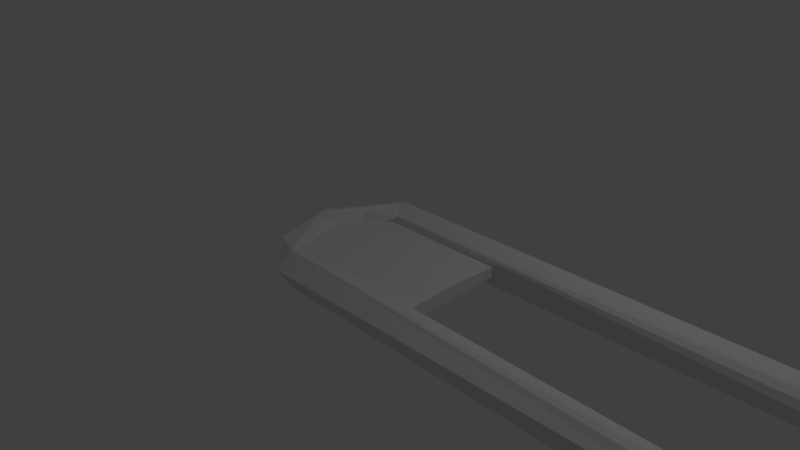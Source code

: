 # Source: EnergyBar.blend  (saved by Blender 2.77.0; exported with 4.5.12 LTS)
import bpy
from mathutils import Matrix  # noqa: F401  (used for matrix-valued properties, if any)

bpy.ops.wm.read_factory_settings(use_empty=True)
scene = bpy.context.scene
scene.name = 'Scene'

# ---- collections
col_collection_1 = bpy.data.collections.new('Collection 1'); scene.collection.children.link(col_collection_1)

# ---- world
world_world = bpy.data.worlds.new('World'); scene.world = world_world
world_world.color = (0.05088, 0.05088, 0.05088)
world_world.use_sun_shadow = False
world_world.sun_shadow_jitter_overblur = 0.0
world_world.cycles.sampling_method = 'MANUAL'

# ---- cameras
cam_camera = bpy.data.cameras.new('Camera')
cam_camera.clip_end = 100.0
cam_camera.lens = 35.0
cam_camera.sensor_width = 32.0
cam_camera.sensor_height = 18.0
cam_camera.ortho_scale = 7.314
cam_camera.dof.focus_distance = 0.0
cam_camera.dof.aperture_fstop = 128.0

# ---- lights
light_lamp = bpy.data.lights.new('Lamp', 'POINT')
light_lamp.transmission_factor = 0.0
light_lamp.cutoff_distance = 30.0
light_lamp.energy = 100.0
light_lamp.shadow_buffer_clip_start = 1.001
light_lamp.shadow_soft_size = 0.1
light_lamp.shadow_maximum_resolution = 0.006
light_lamp.use_absolute_resolution = True

# ---- meshes
me_cylinder_002 = bpy.data.meshes.new('Cylinder.002')
me_cylinder_002.from_pydata([(0.0, 1.0, -1.0), (0.0, 1.0, 1.0), (0.7071, 0.7071, -1.0), (0.7071, 0.7071, 1.0), (1.0, -4.371e-08, -1.0), (1.0, -4.371e-08, 1.0), (0.7071, -0.7071, -1.0), (0.7071, -0.7071, 1.0), (-8.742e-08, -1.0, -1.0), (-8.742e-08, -1.0, 1.0), (-0.7071, -0.7071, -1.0), (-0.7071, -0.7071, 1.0), (-1.0, 1.192e-08, -1.0), (-1.0, 1.192e-08, 1.0), (-0.7071, 0.7071, -1.0), (-0.7071, 0.7071, 1.0), (0.6401, 1.527, 2.605), (-2.11, 1.351, 1.496), (-2.497, 1.161, 1.902), (-1.735, 0.9337, 3.636), (2.153, 0.9328, 1.061), (2.423, 1.2, 0.9814), (-1.998, 0.5861, -0.3379), (2.496, 0.6674, -2.173), (-0.896, 0.7083, -4.517), (0.7529, 0.5008, 0.2575), (-2.203, 0.1361, -4.605), (-2.508, 1.528e-07, -3.636), (2.042, 0.5435, -4.118), (-4.621e-07, 1.839e-08, -5.852), (-2.114, -0.1082, -1.964), (-5.125e-09, 7.964e-08, -0.6966), (2.114, -0.1082, -1.964), (-1.246, -0.1419, -5.491), (-1.204, -0.09221, -0.9902), (1.204, -0.09221, -0.9902), (1.246, -0.1419, -5.491), (2.506, -0.3049, -3.062), (2.162, -0.1518, -4.481), (-2.5e-07, -0.815, -4.095), (1.763, -0.6993, 1.112), (2.089, -0.9761, -2.069), (-2.089, -0.9761, -2.069), (-2.055, -0.9491, 2.177), (2.472, -1.291, 3.073), (-0.6401, -1.527, 2.605), (1.8, -0.9763, 5.04), (-2.49, -1.214, 2.41), (5.49e-06, 1.584, 74.68), (-1.25, 1.541, 74.68), (-2.165, 1.425, 74.68), (-2.165, 1.109, 74.68), (-1.25, 0.9927, 74.68), (2.165, 1.425, 74.68), (1.25, 1.541, 74.68), (5.49e-06, 0.9503, 74.68), (2.165, 1.109, 74.68), (2.5, 1.267, 74.68), (1.25, 0.9927, 74.68), (-2.5, 1.267, 74.68), (-2.259e-06, -1.584, 74.68), (-1.25, -1.541, 74.68), (-1.25, -0.9927, 74.68), (-2.259e-06, -0.9503, 74.68), (2.165, -1.425, 74.68), (1.25, -1.541, 74.68), (1.25, -0.9927, 74.68), (2.165, -1.109, 74.68), (-2.165, -1.109, 74.68), (2.5, -1.267, 74.68), (-2.165, -1.425, 74.68), (-2.5, -1.267, 74.68), (6.015e-06, 1.0, 80.82), (6.015e-06, 1.0, 82.82), (0.7071, 0.7071, 80.82), (0.7071, 0.7071, 82.82), (1.0, -4.371e-08, 80.82), (1.0, -4.371e-08, 82.82), (0.7071, -0.7071, 80.82), (0.7071, -0.7071, 82.82), (5.927e-06, -1.0, 80.82), (5.927e-06, -1.0, 82.82), (-0.7071, -0.7071, 80.82), (-0.7071, -0.7071, 82.82), (-1.0, 1.192e-08, 80.82), (-1.0, 1.192e-08, 82.82), (-0.7071, 0.7071, 80.82), (-0.7071, 0.7071, 82.82), (5.109e-06, 1.615, 74.61), (0.5209, 1.725, 74.7), (2.21, 1.462, 74.62), (2.486, 1.343, 74.64), (2.176, 1.152, 74.62), (1.236, 1.053, 74.64), (4.798e-06, 0.9544, 74.6), (-1.25, 0.9927, 74.6), (-2.486, 1.343, 74.64), (-2.21, 1.462, 74.62), (-1.612, 1.604, 74.66), (-1.939, 1.087, 74.69), (2.168, 0.7019, 81.87), (-2.02, 1.009, 83.53), (4.661e-06, 0.8922, 85.48), (2.02, 1.009, 83.53), (2.509, 0.5162, 84.44), (0.6985, 0.5493, 81.01), (-2.021, 0.6585, 81.59), (-2.509, 0.5162, 84.44), (2.167, 0.4114, 85.78), (-2.167, 0.4114, 85.78), (1.218, 0.2231, 87.08), (1.169, 3.051e-07, 82.71), (-1.169, 3.636e-07, 82.71), (-1.218, 0.2231, 87.08), (4.538e-06, -8.86e-08, 87.53), (2.114, -0.1082, 83.64), (-6.652e-06, 8.541e-07, 82.37), (-2.114, -0.1082, 83.64), (-1.962, -0.2991, 86.4), (1.962, -0.2991, 86.4), (2.487, -0.6071, 83.9), (-2.497, -0.5982, 84.03), (0.6044, -0.9264, 85.31), (2.174, -0.9125, 83.83), (-2.104, -0.9415, 83.89), (0.6987, -0.5493, 81.01), (-2.019, -0.748, 80.85), (-1.939, -1.087, 74.69), (-0.5209, -1.725, 74.7), (1.612, -1.604, 74.66), (2.486, -1.343, 74.64), (1.236, -1.053, 74.64), (-2.486, -1.343, 74.64), (2.21, -1.462, 74.62), (2.176, -1.152, 74.62), (-2.21, -1.462, 74.62), (4.845e-06, -1.615, 74.61), (5.947e-06, -0.9544, 74.6), (-1.25, -0.9927, 74.6)], [], [(2, 3, 5, 4), (4, 5, 7, 6), (6, 7, 9, 8), (8, 9, 11, 10), (10, 11, 13, 12), (12, 13, 15, 14), (3, 1, 15, 13, 11, 9, 7, 5), (14, 15, 1, 0), (18, 17, 26, 27), (0, 2, 4, 6, 8, 10, 12, 14), (19, 25, 20), (20, 23, 21), (16, 24, 17), (21, 24, 16), (19, 22, 25), (23, 37, 38, 28), (18, 27, 22), (23, 28, 21), (25, 32, 20), (28, 29, 24), (24, 33, 26), (22, 34, 31), (31, 35, 25), (32, 37, 23), (27, 47, 43, 30), (33, 42, 26), (34, 40, 31), (31, 40, 35), (38, 41, 36), (39, 42, 33), (30, 43, 34), (35, 40, 32), (36, 41, 39), (42, 47, 27), (37, 32, 40, 44), (21, 16, 54, 53), (37, 44, 41), (43, 46, 40), (45, 47, 42), (40, 46, 44), (41, 44, 45), (45, 60, 61), (16, 48, 54), (48, 49, 50, 59, 51, 52, 55, 58, 56, 57, 53, 54), (20, 21, 57, 56), (21, 53, 57), (16, 17, 49, 48), (20, 56, 58), (17, 18, 59, 50), (18, 19, 51, 59), (19, 20, 58, 55), (17, 50, 49), (19, 55, 52), (47, 45, 61, 70), (19, 52, 51), (60, 65, 64, 69, 67, 66, 63, 62, 68, 71, 70, 61), (45, 44, 65, 60), (44, 69, 64), (46, 63, 66), (47, 70, 71), (46, 43, 62, 63), (43, 68, 62), (44, 46, 67, 69), (43, 47, 71, 68), (44, 64, 65), (46, 66, 67), (72, 73, 75, 74), (74, 75, 77, 76), (76, 77, 79, 78), (78, 79, 81, 80), (80, 81, 83, 82), (82, 83, 85, 84), (84, 85, 87, 86), (75, 73, 87, 85, 83, 81, 79, 77), (86, 87, 73, 72), (98, 101, 102, 89), (72, 74, 76, 78, 80, 82, 84, 86), (94, 99, 95), (98, 89, 88), (90, 103, 91), (92, 100, 93), (96, 101, 97), (89, 102, 103), (91, 104, 100), (93, 105, 99), (106, 107, 96), (103, 108, 104), (107, 109, 101), (103, 110, 108), (105, 112, 106), (109, 113, 101), (102, 114, 110), (100, 115, 111), (112, 117, 106), (113, 114, 102), (108, 119, 104), (107, 118, 109), (114, 119, 110), (119, 120, 104), (107, 121, 118), (113, 118, 114), (111, 125, 116), (116, 125, 112), (115, 125, 111), (112, 126, 117), (118, 124, 122), (117, 126, 121), (125, 127, 126), (128, 129, 122), (123, 130, 120), (120, 131, 125), (121, 132, 124), (129, 133, 123), (130, 134, 120), (126, 127, 132), (124, 135, 128), (131, 137, 127), (136, 128, 135, 132, 127, 138, 137, 131, 134, 130, 133, 129), (88, 89, 90, 91, 92, 93, 94, 95, 99, 96, 97, 98), (19, 18, 22), (21, 28, 24), (17, 24, 26), (22, 27, 30), (25, 22, 31), (20, 32, 23), (24, 29, 33), (22, 30, 34), (25, 35, 32), (28, 36, 29), (28, 38, 36), (29, 39, 33), (26, 42, 27), (38, 37, 41), (29, 36, 39), (34, 43, 40), (39, 45, 42), (39, 41, 45), (0, 1, 3, 2), (94, 93, 99), (90, 89, 103), (92, 91, 100), (99, 106, 96), (97, 101, 98), (91, 103, 104), (93, 100, 105), (96, 107, 101), (99, 105, 106), (103, 102, 110), (105, 100, 111), (101, 113, 102), (100, 104, 115), (105, 111, 116), (105, 116, 112), (106, 117, 107), (108, 110, 119), (109, 118, 113), (104, 120, 115), (107, 117, 121), (114, 122, 119), (119, 123, 120), (118, 121, 124), (114, 118, 122), (119, 122, 123), (112, 125, 126), (115, 120, 125), (122, 129, 123), (125, 131, 127), (121, 126, 132), (122, 124, 128), (123, 133, 130), (120, 134, 131), (124, 132, 135), (128, 136, 129), (127, 137, 138)])
me_cylinder_002.use_remesh_preserve_volume = False
me_cylinder_002.use_remesh_preserve_attributes = False
me_cylinder_002.use_mirror_vertex_groups = False
me_cylinder_002.update()
me_cylinder = bpy.data.meshes.new('Cylinder')
me_cylinder.from_pydata([(0.0, 1.0, -1.0), (0.0, 1.0, 1.0), (0.7071, 0.7071, -1.0), (0.7071, 0.7071, 1.0), (1.0, -4.371e-08, -1.0), (1.0, -4.371e-08, 1.0), (0.7071, -0.7071, -1.0), (0.7071, -0.7071, 1.0), (-8.742e-08, -1.0, -1.0), (-8.742e-08, -1.0, 1.0), (-0.7071, -0.7071, -1.0), (-0.7071, -0.7071, 1.0), (-1.0, 1.192e-08, -1.0), (-1.0, 1.192e-08, 1.0), (-0.7071, 0.7071, -1.0), (-0.7071, 0.7071, 1.0)], [], [(0, 1, 3, 2), (2, 3, 5, 4), (4, 5, 7, 6), (6, 7, 9, 8), (8, 9, 11, 10), (10, 11, 13, 12), (3, 1, 15, 13, 11, 9, 7, 5), (12, 13, 15, 14), (14, 15, 1, 0), (0, 2, 4, 6, 8, 10, 12, 14)])
me_cylinder.use_remesh_preserve_volume = False
me_cylinder.use_remesh_preserve_attributes = False
me_cylinder.use_mirror_vertex_groups = False
me_cylinder.update()

# ---- objects
ob_cylinder_002 = bpy.data.objects.new('Cylinder.002', me_cylinder_002)
ob_cylinder = bpy.data.objects.new('Cylinder', me_cylinder)
ob_lamp = bpy.data.objects.new('Lamp', light_lamp)
ob_camera = bpy.data.objects.new('Camera', cam_camera)

# ---- transforms, parenting, visibility, modifiers, constraints
ob_cylinder_002.location = (-0.6883, 0.0, 0.0)
ob_cylinder_002.rotation_euler = (-0.0, 1.571, 0.0)
ob_cylinder_002.scale = (0.1, 0.7892, 0.09737)
ob_cylinder_002.lineart.crease_threshold = 0.0
ob_cylinder.location = (0.3753, 0.0, 0.0)
ob_cylinder.rotation_euler = (-0.0, 1.571, 0.0)
ob_cylinder.scale = (0.1, 1.0, 1.0)
ob_cylinder.lineart.crease_threshold = 0.0
ob_lamp.location = (4.076, 1.005, 5.904)
ob_lamp.rotation_euler = (0.6503, 0.05522, 1.866)
ob_lamp.lock_rotations_4d = False
ob_lamp.empty_display_type = 'ARROWS'
ob_lamp.color = (0.0, 0.0, 0.0, 0.0)
ob_lamp.lineart.crease_threshold = 0.0
ob_camera.location = (7.481, -6.508, 5.344)
ob_camera.rotation_euler = (1.109, 0.01082, 0.8149)
ob_camera.lock_rotations_4d = False
ob_camera.empty_display_type = 'ARROWS'
ob_camera.color = (0.0, 0.0, 0.0, 0.0)
ob_camera.display_type = 'WIRE'
ob_camera.lineart.crease_threshold = 0.0

# ---- collection membership
col_collection_1.objects.link(ob_cylinder_002)
col_collection_1.objects.link(ob_cylinder)
col_collection_1.objects.link(ob_lamp)
col_collection_1.objects.link(ob_camera)

# ---- scene / render settings (as saved in the file)
scene.camera = ob_camera
scene.frame_start = 1; scene.frame_end = 250; scene.frame_set(1)
scene.render.engine = 'BLENDER_EEVEE_NEXT'
scene.render.resolution_percentage = 50
scene.render.dither_intensity = 0.0
scene.cycles.use_denoising = False
scene.cycles.samples = 128
scene.cycles.sampling_pattern = 'TABULATED_SOBOL'
scene.cycles.light_sampling_threshold = 0.0
scene.cycles.use_adaptive_sampling = False
scene.cycles.use_light_tree = False
scene.cycles.blur_glossy = 0.0
scene.cycles.sample_clamp_indirect = 0.0
scene.view_settings.view_transform = 'Standard'
bpy.context.view_layer.update()
